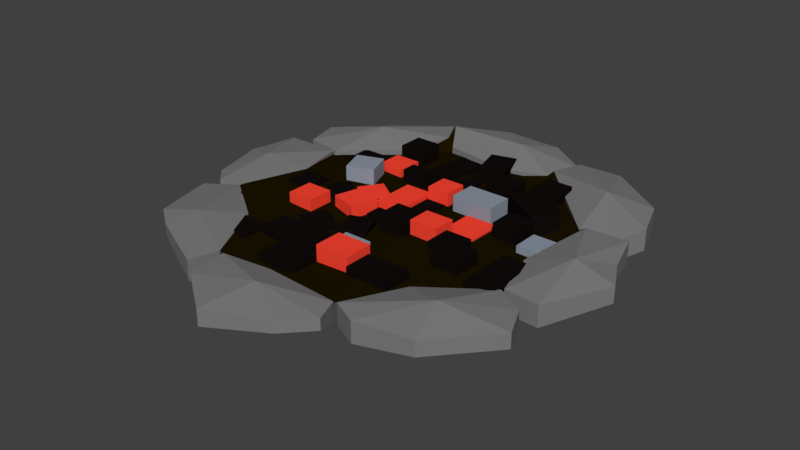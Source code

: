 # Source: CampfireDead.blend  (saved by Blender 2.79.0; exported with 4.5.12 LTS)
import bpy
from mathutils import Matrix  # noqa: F401  (used for matrix-valued properties, if any)

bpy.ops.wm.read_factory_settings(use_empty=True)
scene = bpy.context.scene
scene.name = 'Scene'

# ---- collections
col_collection_1 = bpy.data.collections.new('Collection 1'); scene.collection.children.link(col_collection_1)

# ---- materials (node trees are filled in below, after node groups)
mat_black = bpy.data.materials.new('Black')
mat_black.alpha_threshold = 0.0
mat_black.use_transparent_shadow = False
mat_black.diffuse_color = (0.00637, 0.00415, 0.003983, 1.0)
mat_black.roughness = 0.5
mat_red = bpy.data.materials.new('Red')
mat_red.alpha_threshold = 0.0
mat_red.use_transparent_shadow = False
mat_red.diffuse_color = (1.0, 0.06037, 0.03188, 1.0)
mat_red.roughness = 0.5
mat_red.specular_intensity = 0.5536
mat_ash = bpy.data.materials.new('Ash')
mat_ash.alpha_threshold = 0.0
mat_ash.use_transparent_shadow = False
mat_ash.diffuse_color = (0.2609, 0.3049, 0.3672, 1.0)
mat_ash.roughness = 0.5
mat_ash.specular_intensity = 0.2262
mat_stone = bpy.data.materials.new('Stone')
mat_stone.alpha_threshold = 0.0
mat_stone.use_transparent_shadow = False
mat_stone.diffuse_color = (0.2019, 0.2019, 0.2019, 1.0)
mat_stone.roughness = 0.5
mat_bottom = bpy.data.materials.new('Bottom')
mat_bottom.alpha_threshold = 0.0
mat_bottom.use_transparent_shadow = False
mat_bottom.diffuse_color = (0.01104, 0.007232, 0.0001604, 1.0)
mat_bottom.roughness = 0.5
mat_bottom.specular_intensity = 0.0

# ---- material node trees

# ---- world
world_world = bpy.data.worlds.new('World'); scene.world = world_world
world_world.color = (0.05088, 0.05088, 0.05088)
world_world.use_sun_shadow = False
world_world.sun_shadow_jitter_overblur = 0.0
world_world.cycles.sampling_method = 'MANUAL'

# ---- meshes
me_sphere_008 = bpy.data.meshes.new('Sphere.008')
me_sphere_008.from_pydata([(-1.593, -0.5686, 0.01485), (-1.593, -0.5686, -0.09275), (-1.263, -0.5156, 0.05928), (-1.263, -0.5156, -0.09275), (-0.7774, -0.9308, 0.1372), (-0.7774, -0.9308, -0.09275), (-0.6372, -1.358, 0.07431), (-0.6372, -1.358, -0.1112), (-0.7916, -1.645, 0.03311), (-0.7916, -1.645, -0.09275), (-1.008, -1.18, 0.1587), (-1.241, -1.313, 0.03311), (-1.241, -1.313, -0.09275), (-1.667, -0.8966, 0.09275), (-1.667, -0.8966, -0.09275), (-1.144, -1.047, -0.1855), (-0.6625, -1.483, 0.03086), (-0.6477, -1.479, -0.184), (-0.506, -1.234, 0.1141), (-0.4912, -1.229, -0.1007), (0.111, -1.174, 0.1063), (0.1258, -1.17, -0.07854), (0.4482, -1.315, 0.07263), (0.4631, -1.311, -0.06844), (0.5603, -1.653, 0.08763), (0.5752, -1.649, -0.05344), (0.1188, -1.463, 0.1849), (0.2097, -1.854, 0.09865), (0.2245, -1.85, -0.08621), (-0.2715, -1.803, 0.06119), (-0.2567, -1.799, -0.1237), (0.05859, -1.512, -0.1849), (0.5806, -1.645, 0.01668), (0.5806, -1.645, -0.09275), (0.4925, -1.369, 0.008012), (0.4925, -1.369, -0.1014), (1.225, -0.5876, 0.09839), (1.225, -0.5876, -0.0871), (1.483, -0.6411, 0.1423), (1.483, -0.6411, -0.04318), (1.619, -0.9287, 0.09806), (1.619, -0.9287, -0.08743), (1.298, -1.166, 0.1855), (1.494, -1.285, 0.09275), (1.494, -1.285, -0.09275), (0.9765, -1.661, 0.09275), (0.9765, -1.661, -0.09275), (1.137, -1.141, -0.1855), (1.62, -0.6559, 0.09275), (1.62, -0.6559, -0.09275), (1.297, -0.5602, 0.1052), (1.297, -0.5602, -0.1409), (1.17, 0.07954, 0.1534), (1.17, 0.07954, -0.09275), (1.302, 0.5249, 0.09275), (1.302, 0.5249, -0.09275), (1.608, 0.5548, 0.09275), (1.608, 0.5548, -0.09275), (1.591, 0.153, 0.1855), (1.88, -0.001176, 0.04759), (1.88, -0.001176, -0.09275), (1.733, -0.2844, 0.05369), (1.733, -0.2844, -0.08665), (1.533, -0.02684, -0.1855), (1.54, 0.6868, 0.09275), (1.54, 0.6868, -0.09275), (1.292, 0.5468, 0.09275), (1.292, 0.5468, -0.09275), (0.7745, 0.9224, 0.09275), (0.7745, 0.9224, -0.09275), (0.5256, 1.407, 0.09275), (0.5256, 1.407, -0.09275), (0.7542, 1.519, 0.09275), (0.7542, 1.519, -0.09275), (0.9509, 1.208, 0.1855), (1.239, 1.436, 0.03676), (1.239, 1.436, -0.09275), (1.664, 0.9584, 0.03676), (1.664, 0.9584, -0.09275), (1.131, 1.067, -0.1855), (0.5591, 1.607, 0.02622), (0.5591, 1.607, -0.07443), (0.4786, 1.391, 0.07443), (0.4786, 1.391, -0.07443), (-0.1852, 1.35, 0.07443), (-0.1852, 1.35, -0.07443), (-0.6054, 1.42, 0.01711), (-0.6054, 1.42, -0.08807), (-0.583, 1.762, 0.03074), (-0.583, 1.762, -0.07443), (0.1363, 1.624, 0.1489), (-0.1793, 2.053, 0.07443), (-0.1793, 2.053, -0.07443), (0.3383, 1.836, 0.02622), (0.3383, 1.836, -0.07443), (-0.04348, 1.624, -0.1489), (-0.6934, 1.692, 0.06773), (-0.6934, 1.692, -0.1168), (-0.6466, 1.417, 0.09275), (-0.6466, 1.417, -0.09275), (-0.9416, 0.85, 0.09275), (-0.9416, 0.85, -0.09275), (-1.384, 0.5322, 0.09275), (-1.384, 0.5322, -0.09275), (-1.64, 0.7029, 0.09275), (-1.64, 0.7029, -0.09275), (-1.266, 1.138, 0.2154), (-1.518, 1.234, 0.01701), (-1.518, 1.234, -0.09275), (-1.3, 1.392, 0.01701), (-1.3, 1.392, -0.09275), (-1.137, 1.181, -0.1855), (-1.583, 0.5693, 0.006183), (-1.583, 0.5693, -0.09626), (-1.372, 0.4936, 0.006183), (-1.372, 0.4936, -0.09626), (-1.213, -0.0975, 0.07467), (-1.213, -0.0975, -0.07467), (-1.305, -0.5262, 0.02819), (-1.305, -0.5262, -0.07467), (-1.79, -0.5206, 0.02819), (-1.79, -0.5206, -0.07467), (-1.498, 0.1188, 0.07451), (-1.882, -0.09202, 0.01328), (-1.882, -0.09202, -0.07467), (-1.752, 0.4058, 0.01328), (-1.752, 0.4058, -0.07467), (-1.587, -1.891e-07, -0.1493), (-0.002714, 0.1171, -0.1995), (-0.002714, 0.1171, 0.05372), (-0.002714, 0.3501, -0.1995), (-0.002714, 0.3501, 0.05372), (0.2304, 0.1171, -0.1995), (0.2304, 0.1171, 0.05372), (0.2304, 0.3501, -0.1995), (0.2304, 0.3501, 0.05372), (-1.067, -0.7099, -0.09348), (-1.067, -0.7099, 0.05372), (-1.067, -0.4768, -0.09348), (-1.067, -0.4768, 0.05372), (-0.8342, -0.7099, -0.09348), (-0.8342, -0.7099, 0.05372), (-0.8342, -0.4768, -0.09348), (-0.8342, -0.4768, 0.05372), (-1.146, -0.05012, -0.09006), (-1.146, -0.05012, 0.05372), (-1.146, 0.198, -0.09006), (-1.146, 0.198, 0.05372), (-0.898, -0.05012, -0.09006), (-0.898, -0.05012, 0.05372), (-0.898, 0.198, -0.09006), (-0.898, 0.198, 0.05372), (-0.8873, -0.3869, -0.1975), (-0.8873, -0.3869, 0.05372), (-0.8027, -0.1536, -0.1975), (-0.8027, -0.1536, 0.05372), (-0.654, -0.4714, -0.1975), (-0.654, -0.4714, 0.05372), (-0.5695, -0.2382, -0.1975), (-0.5695, -0.2382, 0.05372), (-0.7185, -1.021, -0.2009), (-0.7185, -1.021, 0.05372), (-0.7185, -0.7879, -0.2009), (-0.7185, -0.7879, 0.05372), (-0.4855, -1.021, -0.2009), (-0.4855, -1.021, 0.05372), (-0.4855, -0.7879, -0.2009), (-0.4855, -0.7879, 0.05372), (-0.2147, 0.1063, -0.09355), (-0.2147, 0.1063, 0.0213), (-0.2147, 0.2552, -0.09355), (-0.2147, 0.2552, 0.0213), (-0.0657, 0.1063, -0.09355), (-0.0657, 0.1063, 0.0213), (-0.0657, 0.2552, -0.09355), (-0.0657, 0.2552, 0.0213), (-0.6618, 0.724, -0.1226), (-0.6618, 0.724, 0.05372), (-0.6618, 0.9721, -0.1226), (-0.6618, 0.9721, 0.05372), (-0.1554, 0.724, -0.1226), (-0.1554, 0.724, 0.05372), (-0.1554, 0.9721, -0.1226), (-0.1554, 0.9721, 0.05372), (-0.9418, 0.8901, -0.096), (-0.9418, 0.8901, 0.05372), (-0.9418, 1.138, -0.096), (-0.9418, 1.138, 0.05372), (-0.6937, 0.8901, -0.096), (-0.6937, 0.8901, 0.05372), (-0.6937, 1.138, -0.096), (-0.6937, 1.138, 0.05372), (-0.863, 0.2303, -0.1612), (-0.863, 0.2303, 0.05372), (-0.863, 0.4634, -0.1612), (-0.863, 0.4634, 0.05372), (-0.63, 0.2303, -0.1612), (-0.63, 0.2303, 0.05372), (-0.63, 0.4634, -0.1612), (-0.63, 0.4634, 0.05372), (0.2489, -0.9447, -0.151), (0.2489, -0.9447, 0.05372), (0.2489, -0.7116, -0.151), (0.2489, -0.7116, 0.05372), (0.4819, -0.9447, -0.151), (0.4819, -0.9447, 0.05372), (0.4819, -0.7116, -0.151), (0.4819, -0.7116, 0.05372), (0.1565, -0.3036, 0.04813), (0.1565, -0.3036, 0.01286), (0.1565, 0.00985, 0.04813), (0.1565, 0.00985, 0.01286), (0.3449, -0.3036, 0.04813), (0.3449, -0.3036, 0.01286), (0.3449, 0.00985, 0.04813), (0.3449, 0.00985, 0.01286), (0.7313, -0.7585, -0.2136), (0.7313, -0.7585, 0.05372), (0.5973, -0.5497, -0.2136), (0.5973, -0.5497, 0.05372), (1.088, -0.5298, -0.2136), (1.088, -0.5298, 0.05372), (0.9536, -0.321, -0.2136), (0.9536, -0.321, 0.05372), (0.5976, -1.111, -0.1494), (0.5976, -1.111, 0.05372), (0.5976, -0.8777, -0.1494), (0.5976, -0.8777, 0.05372), (0.8307, -1.111, -0.1494), (0.8307, -1.111, 0.05372), (0.8307, -0.8777, -0.1494), (0.8307, -0.8777, 0.05372), (0.4942, 0.1399, -0.1354), (0.4942, 0.1399, 0.05372), (0.4942, 0.3729, -0.1354), (0.4942, 0.3729, 0.05372), (0.7273, 0.1399, -0.1354), (0.7273, 0.1399, 0.05372), (0.7273, 0.3729, -0.1354), (0.7273, 0.3729, 0.05372), (0.284, 0.7996, -0.132), (0.284, 0.7996, 0.05372), (0.284, 1.048, -0.132), (0.284, 1.048, 0.05372), (0.6635, 0.7996, -0.132), (0.6635, 0.7996, 0.05372), (0.6635, 1.048, -0.132), (0.6635, 1.048, 0.05372), (0.1299, 1.054, -0.0493), (0.1299, 1.054, 0.02897), (0.1299, 1.302, -0.0493), (0.1299, 1.302, 0.02897), (0.378, 1.054, -0.0493), (0.378, 1.054, 0.02897), (0.378, 1.302, -0.0493), (0.378, 1.302, 0.02897), (0.06794, 0.4611, -0.02797), (0.06794, 0.4611, 0.05372), (0.1889, 0.7331, -0.02797), (0.1889, 0.7331, 0.05372), (0.3211, 0.3485, -0.02797), (0.3211, 0.3485, 0.05372), (0.4421, 0.6205, -0.02797), (0.4421, 0.6205, 0.05372), (0.7535, -0.1069, 0.002529), (0.7535, -0.1069, 0.05372), (0.7535, 0.1262, 0.002529), (0.7535, 0.1262, 0.05372), (0.9865, -0.1069, 0.002529), (0.9865, -0.1069, 0.05372), (0.9865, 0.1262, 0.002529), (0.9865, 0.1262, 0.05372), (0.6747, 0.5528, 0.005951), (0.6747, 0.5528, 0.05372), (0.6747, 0.8009, 0.005951), (0.6747, 0.8009, 0.05372), (0.9228, 0.5528, 0.005951), (0.9228, 0.5528, 0.05372), (0.9228, 0.8009, 0.005951), (0.9228, 0.8009, 0.05372), (1.023, 0.133, -0.1015), (1.023, 0.133, 0.05372), (1.023, 0.6348, -0.1015), (1.023, 0.6348, 0.05372), (1.272, 0.133, -0.1015), (1.272, 0.133, 0.05372), (1.272, 0.6348, -0.1015), (1.272, 0.6348, 0.05372), (1.014, -0.273, -0.1049), (1.014, -0.273, 0.05372), (1.014, -0.03996, -0.1049), (1.014, -0.03996, 0.05372), (1.335, -0.273, -0.1049), (1.335, -0.273, 0.05372), (1.335, -0.03996, -0.1049), (1.335, -0.03996, 0.05372), (-0.02738, 0.7768, -0.196), (-0.02738, 0.7768, 0.05372), (-0.02738, 1.025, -0.196), (-0.02738, 1.025, 0.05372), (0.2784, 0.7768, -0.196), (0.2784, 0.7768, 0.05372), (0.2784, 1.025, -0.196), (0.2784, 1.025, 0.05372), (-0.3835, 1.025, -0.1125), (-0.3835, 1.025, 0.02983), (-0.3835, 1.273, -0.1125), (-0.3835, 1.273, 0.02983), (-0.03198, 1.025, -0.1125), (-0.03198, 1.025, 0.02983), (-0.03198, 1.273, -0.1125), (-0.03198, 1.273, 0.02983), (-0.3094, 0.3573, -0.09203), (-0.3094, 0.3573, 0.05372), (-0.2307, 0.5767, -0.09203), (-0.2307, 0.5767, 0.05372), (-0.08999, 0.2787, -0.09203), (-0.08999, 0.2787, 0.05372), (-0.01134, 0.4981, -0.09203), (-0.01134, 0.4981, 0.05372), (-1.175, -0.4515, -0.0145), (-1.175, -0.4515, 0.05372), (-1.175, -0.08901, -0.0145), (-1.175, -0.08901, 0.05372), (-0.8756, -0.4515, -0.0145), (-0.8756, -0.4515, 0.05372), (-0.8756, -0.08901, -0.0145), (-0.8756, -0.08901, 0.05372), (-1.196, 0.3671, -0.01108), (-1.196, 0.3671, 0.05372), (-0.9679, 0.8802, -0.01108), (-0.9679, 0.8802, 0.05372), (-0.9695, 0.2662, -0.01108), (-0.9695, 0.2662, 0.05372), (-0.7412, 0.7794, -0.01108), (-0.7412, 0.7794, 0.05372), (-0.822, 0.05477, -0.1007), (-0.822, 0.05477, 0.03585), (-0.6696, 0.1791, -0.1007), (-0.6696, 0.1791, 0.03585), (-0.6977, -0.09759, -0.1007), (-0.6977, -0.09759, 0.03585), (-0.5453, 0.02669, -0.1007), (-0.5453, 0.02669, 0.03585), (-0.7289, -0.7431, -0.1219), (-0.7289, -0.7431, 0.05372), (-0.7289, -0.51, -0.1219), (-0.7289, -0.51, 0.05372), (-0.4959, -0.7431, -0.1219), (-0.4959, -0.7431, 0.05372), (-0.4959, -0.51, -0.1219), (-0.4959, -0.51, 0.05372), (-0.0921, -1.27, -0.1287), (-0.0921, -1.27, 0.05372), (0.01954, -0.8504, -0.1287), (0.01954, -0.8504, 0.05372), (0.1331, -1.33, -0.1287), (0.1331, -1.33, 0.05372), (0.2448, -0.9103, -0.1287), (0.2448, -0.9103, 0.05372), (-0.04945, -0.524, -0.1718), (-0.04945, -0.524, 0.03075), (-0.04945, -0.3218, -0.1718), (-0.04945, -0.3218, 0.03075), (0.1528, -0.524, -0.1718), (0.1528, -0.524, 0.03075), (0.1528, -0.3218, -0.1718), (0.1528, -0.3218, 0.03075), (-0.3168, -0.3809, -0.0873), (-0.3168, -0.3809, 0.05372), (-0.3168, 0.03206, -0.0873), (-0.3168, 0.03206, 0.05372), (-0.06874, -0.3809, -0.0873), (-0.06874, -0.3809, 0.05372), (-0.06875, 0.03206, -0.0873), (-0.06875, 0.03206, 0.05372), (-0.2956, -1.135, -0.09072), (-0.2956, -1.135, 0.05372), (-0.3844, -0.7037, -0.09072), (-0.3844, -0.7037, 0.05372), (-0.06726, -1.089, -0.09072), (-0.06726, -1.089, 0.05372), (-0.1561, -0.6568, -0.09072), (-0.1561, -0.6568, 0.05372), (0.3834, -0.2768, -0.06436), (0.3834, -0.2768, 0.05372), (0.3834, 0.03725, -0.06436), (0.3834, 0.03725, 0.05372), (0.6681, -0.2768, -0.06436), (0.6681, -0.2768, 0.05372), (0.6681, 0.03725, -0.06436), (0.6681, 0.03725, 0.05372), (0.4455, 0.4929, -0.04553), (0.4455, 0.4929, 0.03832), (0.4455, 0.6744, -0.04553), (0.4455, 0.6744, 0.03832), (0.627, 0.4929, -0.04553), (0.627, 0.4929, 0.03832), (0.627, 0.6744, -0.04553), (0.627, 0.6744, 0.03832), (0.6534, 0.2978, -0.1684), (0.6534, 0.2978, 0.05372), (0.6534, 0.5459, -0.1684), (0.6534, 0.5459, 0.05372), (0.9015, 0.2978, -0.1684), (0.9015, 0.2978, 0.05372), (0.9015, 0.5459, -0.1684), (0.9015, 0.5459, 0.05372), (0.7322, -0.3619, -0.1718), (0.7322, -0.3619, 0.05372), (0.7322, -0.1289, -0.1718), (0.7322, -0.1289, 0.05372), (0.9652, -0.3619, -0.1718), (0.9652, -0.3619, 0.05372), (0.9652, -0.1289, -0.1718), (0.9652, -0.1289, 0.05372), (-0.5176, -0.3053, -0.06471), (-0.5176, -0.3053, 0.05372), (-0.649, -0.1127, -0.06471), (-0.649, -0.1127, 0.05372), (-0.3251, -0.1739, -0.06471), (-0.3251, -0.1739, 0.05372), (-0.4564, 0.01861, -0.06471), (-0.4564, 0.01861, 0.05372), (-0.5352, 0.3525, -0.06129), (-0.5352, 0.3525, 0.05372), (-0.6691, 0.5614, -0.06129), (-0.6691, 0.5614, 0.05372), (-0.267, 0.5245, -0.06129), (-0.267, 0.5245, 0.05372), (-0.4009, 0.7334, -0.06129), (-0.4009, 0.7334, 0.05372), (-0.4835, 0.01933, -0.1527), (-0.4835, 0.01933, 0.05372), (-0.5514, 0.258, -0.1527), (-0.5514, 0.258, 0.05372), (-0.2449, 0.0872, -0.1527), (-0.2449, 0.0872, 0.05372), (-0.3128, 0.3258, -0.1527), (-0.3128, 0.3258, 0.05372), (-0.4434, -0.6125, -0.1561), (-0.4434, -0.6125, 0.05372), (-0.4434, -0.4793, -0.1561), (-0.4434, -0.4793, 0.05372), (-0.2103, -0.6125, -0.1561), (-0.2103, -0.6125, 0.05372), (-0.2103, -0.4793, -0.1561), (-0.2103, -0.4793, 0.05372), (0.2322, -0.5191, -0.1897), (0.2322, -0.5191, 0.05372), (0.2322, -0.2861, -0.1897), (0.2322, -0.2861, 0.05372), (0.6009, -0.5191, -0.1897), (0.6009, -0.5191, 0.05372), (0.6009, -0.2861, -0.1897), (0.6009, -0.2861, 0.05372), (0.2355, 0.05239, -0.1862), (0.2355, 0.05239, 0.05372), (0.2355, 0.2603, -0.1862), (0.2355, 0.2603, 0.05372), (0.4836, 0.05239, -0.1862), (0.4836, 0.05239, 0.05372), (0.4836, 0.2603, -0.1862), (0.4836, 0.2603, 0.05372), (-0.1435, 0.5746, -0.0788), (-0.1435, 0.5746, 0.05372), (-0.1435, 0.7729, -0.0788), (-0.1435, 0.7729, 0.05372), (0.1046, 0.5746, -0.0788), (0.1046, 0.5746, 0.05372), (0.1046, 0.7729, -0.0788), (0.1046, 0.7729, 0.05372), (0.0, 1.425, -0.03958), (-0.2779, 1.397, -0.03958), (-1.007, 1.007, -0.03958), (-1.185, 0.7915, -0.03958), (-1.425, 0.0, -0.03958), (-1.397, -0.2779, -0.03958), (-1.185, -0.7915, -0.03958), (-1.007, -1.007, -0.03958), (-0.2779, -1.397, -0.03958), (3.576e-07, -1.425, -0.03958), (0.2779, -1.397, -0.03958), (1.007, -1.007, -0.03958), (1.425, 1.261e-06, -0.03958), (1.185, 0.7915, -0.03958), (1.007, 1.007, -0.03958), (0.7915, 1.185, -0.03958), (-0.03752, -0.3101, -0.06319), (-0.03752, -0.3101, 0.03469), (-0.03752, 0.08414, -0.06319), (-0.03752, 0.08414, 0.03469), (0.1303, -0.3101, -0.06319), (0.1303, -0.3101, 0.03469), (0.1303, 0.08414, -0.06319), (0.1303, 0.08414, 0.03469), (-0.01255, -0.7876, -0.09548), (-0.01255, -0.7876, 0.0273), (-0.01255, -0.6308, -0.09548), (-0.01255, -0.6308, 0.0273), (0.1443, -0.7876, -0.09548), (0.1443, -0.7876, 0.0273), (0.1443, -0.6308, -0.09548), (0.1443, -0.6308, 0.0273)], [], [(15, 1, 3), (1, 0, 2, 3), (0, 10, 2), (15, 3, 5), (3, 2, 4, 5), (2, 10, 4), (15, 5, 7), (5, 4, 6, 7), (4, 10, 6), (15, 7, 9), (7, 6, 8, 9), (6, 10, 8), (15, 9, 12), (9, 8, 11, 12), (8, 10, 11), (15, 12, 14), (12, 11, 13, 14), (11, 10, 13), (15, 14, 1), (14, 13, 0, 1), (13, 10, 0), (31, 17, 19), (17, 16, 18, 19), (16, 26, 18), (31, 19, 21), (19, 18, 20, 21), (18, 26, 20), (31, 21, 23), (21, 20, 22, 23), (20, 26, 22), (31, 23, 25), (23, 22, 24, 25), (22, 26, 24), (31, 25, 28), (25, 24, 27, 28), (24, 26, 27), (31, 28, 30), (28, 27, 29, 30), (27, 26, 29), (31, 30, 17), (30, 29, 16, 17), (29, 26, 16), (47, 33, 35), (33, 32, 34, 35), (32, 42, 34), (47, 35, 37), (35, 34, 36, 37), (34, 42, 36), (47, 37, 39), (37, 36, 38, 39), (36, 42, 38), (47, 39, 41), (39, 38, 40, 41), (38, 42, 40), (47, 41, 44), (41, 40, 43, 44), (40, 42, 43), (47, 44, 46), (44, 43, 45, 46), (43, 42, 45), (47, 46, 33), (46, 45, 32, 33), (45, 42, 32), (63, 49, 51), (49, 48, 50, 51), (48, 58, 50), (63, 51, 53), (51, 50, 52, 53), (50, 58, 52), (63, 53, 55), (53, 52, 54, 55), (52, 58, 54), (63, 55, 57), (55, 54, 56, 57), (54, 58, 56), (63, 57, 60), (57, 56, 59, 60), (56, 58, 59), (63, 60, 62), (60, 59, 61, 62), (59, 58, 61), (63, 62, 49), (62, 61, 48, 49), (61, 58, 48), (79, 65, 67), (65, 64, 66, 67), (64, 74, 66), (79, 67, 69), (67, 66, 68, 69), (66, 74, 68), (79, 69, 71), (69, 68, 70, 71), (68, 74, 70), (79, 71, 73), (71, 70, 72, 73), (70, 74, 72), (79, 73, 76), (73, 72, 75, 76), (72, 74, 75), (79, 76, 78), (76, 75, 77, 78), (75, 74, 77), (79, 78, 65), (78, 77, 64, 65), (77, 74, 64), (95, 81, 83), (81, 80, 82, 83), (80, 90, 82), (95, 83, 85), (83, 82, 84, 85), (82, 90, 84), (95, 85, 87), (85, 84, 86, 87), (84, 90, 86), (95, 87, 89), (87, 86, 88, 89), (86, 90, 88), (95, 89, 92), (89, 88, 91, 92), (88, 90, 91), (95, 92, 94), (92, 91, 93, 94), (91, 90, 93), (95, 94, 81), (94, 93, 80, 81), (93, 90, 80), (111, 97, 99), (97, 96, 98, 99), (96, 106, 98), (111, 99, 101), (99, 98, 100, 101), (98, 106, 100), (111, 101, 103), (101, 100, 102, 103), (100, 106, 102), (111, 103, 105), (103, 102, 104, 105), (102, 106, 104), (111, 105, 108), (105, 104, 107, 108), (104, 106, 107), (111, 108, 110), (108, 107, 109, 110), (107, 106, 109), (111, 110, 97), (110, 109, 96, 97), (109, 106, 96), (127, 113, 115), (113, 112, 114, 115), (112, 122, 114), (127, 115, 117), (115, 114, 116, 117), (114, 122, 116), (127, 117, 119), (117, 116, 118, 119), (116, 122, 118), (127, 119, 121), (119, 118, 120, 121), (118, 122, 120), (127, 121, 124), (121, 120, 123, 124), (120, 122, 123), (127, 124, 126), (124, 123, 125, 126), (123, 122, 125), (127, 126, 113), (126, 125, 112, 113), (125, 122, 112), (128, 129, 131, 130), (130, 131, 135, 134), (134, 135, 133, 132), (132, 133, 129, 128), (130, 134, 132, 128), (135, 131, 129, 133), (136, 137, 139, 138), (138, 139, 143, 142), (142, 143, 141, 140), (140, 141, 137, 136), (138, 142, 140, 136), (143, 139, 137, 141), (144, 145, 147, 146), (146, 147, 151, 150), (150, 151, 149, 148), (148, 149, 145, 144), (146, 150, 148, 144), (151, 147, 145, 149), (152, 153, 155, 154), (154, 155, 159, 158), (158, 159, 157, 156), (156, 157, 153, 152), (154, 158, 156, 152), (159, 155, 153, 157), (160, 161, 163, 162), (162, 163, 167, 166), (166, 167, 165, 164), (164, 165, 161, 160), (162, 166, 164, 160), (167, 163, 161, 165), (168, 169, 171, 170), (170, 171, 175, 174), (174, 175, 173, 172), (172, 173, 169, 168), (170, 174, 172, 168), (175, 171, 169, 173), (176, 177, 179, 178), (178, 179, 183, 182), (182, 183, 181, 180), (180, 181, 177, 176), (178, 182, 180, 176), (183, 179, 177, 181), (184, 185, 187, 186), (186, 187, 191, 190), (190, 191, 189, 188), (188, 189, 185, 184), (186, 190, 188, 184), (191, 187, 185, 189), (192, 193, 195, 194), (194, 195, 199, 198), (198, 199, 197, 196), (196, 197, 193, 192), (194, 198, 196, 192), (199, 195, 193, 197), (200, 201, 203, 202), (202, 203, 207, 206), (206, 207, 205, 204), (204, 205, 201, 200), (202, 206, 204, 200), (207, 203, 201, 205), (208, 210, 211, 209), (210, 214, 215, 211), (214, 212, 213, 215), (212, 208, 209, 213), (210, 208, 212, 214), (215, 213, 209, 211), (216, 217, 219, 218), (218, 219, 223, 222), (222, 223, 221, 220), (220, 221, 217, 216), (218, 222, 220, 216), (223, 219, 217, 221), (224, 225, 227, 226), (226, 227, 231, 230), (230, 231, 229, 228), (228, 229, 225, 224), (226, 230, 228, 224), (231, 227, 225, 229), (232, 233, 235, 234), (234, 235, 239, 238), (238, 239, 237, 236), (236, 237, 233, 232), (234, 238, 236, 232), (239, 235, 233, 237), (240, 241, 243, 242), (242, 243, 247, 246), (246, 247, 245, 244), (244, 245, 241, 240), (242, 246, 244, 240), (247, 243, 241, 245), (248, 249, 251, 250), (250, 251, 255, 254), (254, 255, 253, 252), (252, 253, 249, 248), (250, 254, 252, 248), (255, 251, 249, 253), (256, 257, 259, 258), (258, 259, 263, 262), (262, 263, 261, 260), (260, 261, 257, 256), (258, 262, 260, 256), (263, 259, 257, 261), (264, 265, 267, 266), (266, 267, 271, 270), (270, 271, 269, 268), (268, 269, 265, 264), (266, 270, 268, 264), (271, 267, 265, 269), (272, 273, 275, 274), (274, 275, 279, 278), (278, 279, 277, 276), (276, 277, 273, 272), (274, 278, 276, 272), (279, 275, 273, 277), (280, 281, 283, 282), (282, 283, 287, 286), (286, 287, 285, 284), (284, 285, 281, 280), (282, 286, 284, 280), (287, 283, 281, 285), (288, 289, 291, 290), (290, 291, 295, 294), (294, 295, 293, 292), (292, 293, 289, 288), (290, 294, 292, 288), (295, 291, 289, 293), (296, 297, 299, 298), (298, 299, 303, 302), (302, 303, 301, 300), (300, 301, 297, 296), (298, 302, 300, 296), (303, 299, 297, 301), (304, 305, 307, 306), (306, 307, 311, 310), (310, 311, 309, 308), (308, 309, 305, 304), (306, 310, 308, 304), (311, 307, 305, 309), (312, 313, 315, 314), (314, 315, 319, 318), (318, 319, 317, 316), (316, 317, 313, 312), (314, 318, 316, 312), (319, 315, 313, 317), (320, 321, 323, 322), (322, 323, 327, 326), (326, 327, 325, 324), (324, 325, 321, 320), (322, 326, 324, 320), (327, 323, 321, 325), (328, 329, 331, 330), (330, 331, 335, 334), (334, 335, 333, 332), (332, 333, 329, 328), (330, 334, 332, 328), (335, 331, 329, 333), (336, 337, 339, 338), (338, 339, 343, 342), (342, 343, 341, 340), (340, 341, 337, 336), (338, 342, 340, 336), (343, 339, 337, 341), (344, 345, 347, 346), (346, 347, 351, 350), (350, 351, 349, 348), (348, 349, 345, 344), (346, 350, 348, 344), (351, 347, 345, 349), (352, 353, 355, 354), (354, 355, 359, 358), (358, 359, 357, 356), (356, 357, 353, 352), (354, 358, 356, 352), (359, 355, 353, 357), (360, 361, 363, 362), (362, 363, 367, 366), (366, 367, 365, 364), (364, 365, 361, 360), (362, 366, 364, 360), (367, 363, 361, 365), (368, 369, 371, 370), (370, 371, 375, 374), (374, 375, 373, 372), (372, 373, 369, 368), (370, 374, 372, 368), (375, 371, 369, 373), (376, 377, 379, 378), (378, 379, 383, 382), (382, 383, 381, 380), (380, 381, 377, 376), (378, 382, 380, 376), (383, 379, 377, 381), (384, 385, 387, 386), (386, 387, 391, 390), (390, 391, 389, 388), (388, 389, 385, 384), (386, 390, 388, 384), (391, 387, 385, 389), (392, 393, 395, 394), (394, 395, 399, 398), (398, 399, 397, 396), (396, 397, 393, 392), (394, 398, 396, 392), (399, 395, 393, 397), (400, 401, 403, 402), (402, 403, 407, 406), (406, 407, 405, 404), (404, 405, 401, 400), (402, 406, 404, 400), (407, 403, 401, 405), (408, 409, 411, 410), (410, 411, 415, 414), (414, 415, 413, 412), (412, 413, 409, 408), (410, 414, 412, 408), (415, 411, 409, 413), (416, 417, 419, 418), (418, 419, 423, 422), (422, 423, 421, 420), (420, 421, 417, 416), (418, 422, 420, 416), (423, 419, 417, 421), (424, 425, 427, 426), (426, 427, 431, 430), (430, 431, 429, 428), (428, 429, 425, 424), (426, 430, 428, 424), (431, 427, 425, 429), (432, 433, 435, 434), (434, 435, 439, 438), (438, 439, 437, 436), (436, 437, 433, 432), (434, 438, 436, 432), (439, 435, 433, 437), (440, 441, 443, 442), (442, 443, 447, 446), (446, 447, 445, 444), (444, 445, 441, 440), (442, 446, 444, 440), (447, 443, 441, 445), (448, 449, 451, 450), (450, 451, 455, 454), (454, 455, 453, 452), (452, 453, 449, 448), (450, 454, 452, 448), (455, 451, 449, 453), (456, 457, 459, 458), (458, 459, 463, 462), (462, 463, 461, 460), (460, 461, 457, 456), (458, 462, 460, 456), (463, 459, 457, 461), (464, 465, 467, 466), (466, 467, 471, 470), (470, 471, 469, 468), (468, 469, 465, 464), (466, 470, 468, 464), (471, 467, 465, 469), (488, 489, 491, 490), (490, 491, 495, 494), (494, 495, 493, 492), (492, 493, 489, 488), (490, 494, 492, 488), (495, 491, 489, 493), (498, 499, 503, 502), (500, 501, 497, 496), (498, 502, 500, 496), (503, 499, 497, 501), (473, 87, 99, 474, 475, 103, 115, 476, 477, 119, 478, 479, 7, 17, 480, 481, 482, 23, 35, 483, 37, 51, 484, 55, 67, 485, 486, 487, 71, 83, 472)])
me_sphere_008.polygons.foreach_set('material_index', [3, 3, 3, 3, 3, 3, 3, 3, 3, 3, 3, 3, 3, 3, 3, 3, 3, 3, 3, 3, 3, 3, 3, 3, 3, 3, 3, 3, 3, 3, 3, 3, 3, 3, 3, 3, 3, 3, 3, 3, 3, 3, 3, 3, 3, 3, 3, 3, 3, 3, 3, 3, 3, 3, 3, 3, 3, 3, 3, 3, 3, 3, 3, 3, 3, 3, 3, 3, 3, 3, 3, 3, 3, 3, 3, 3, 3, 3, 3, 3, 3, 3, 3, 3, 3, 3, 3, 3, 3, 3, 3, 3, 3, 3, 3, 3, 3, 3, 3, 3, 3, 3, 3, 3, 3, 3, 3, 3, 3, 3, 3, 3, 3, 3, 3, 3, 3, 3, 3, 3, 3, 3, 3, 3, 3, 3, 3, 3, 3, 3, 3, 3, 3, 3, 3, 3, 3, 3, 3, 3, 3, 3, 3, 3, 3, 3, 3, 3, 3, 3, 3, 3, 3, 3, 3, 3, 3, 3, 3, 3, 3, 3, 3, 3, 3, 3, 3, 3, 0, 0, 0, 0, 0, 0, 0, 0, 0, 0, 0, 0, 0, 0, 0, 0, 0, 0, 2, 2, 2, 2, 2, 2, 0, 0, 0, 0, 0, 0, 0, 0, 0, 0, 0, 0, 0, 0, 0, 0, 0, 0, 0, 0, 0, 0, 0, 0, 1, 1, 1, 1, 1, 1, 0, 0, 0, 0, 0, 0, 0, 0, 0, 0, 0, 0, 0, 0, 0, 0, 0, 0, 0, 0, 0, 0, 0, 0, 0, 0, 0, 0, 0, 0, 0, 0, 0, 0, 0, 0, 0, 0, 0, 0, 0, 0, 0, 0, 0, 0, 0, 0, 2, 2, 2, 2, 2, 2, 0, 0, 0, 0, 0, 0, 0, 0, 0, 0, 0, 0, 2, 2, 2, 2, 2, 2, 1, 1, 1, 1, 1, 1, 0, 0, 0, 0, 0, 0, 0, 0, 0, 0, 0, 0, 0, 0, 0, 0, 0, 0, 0, 0, 0, 0, 0, 0, 0, 0, 0, 0, 0, 0, 1, 1, 1, 1, 1, 1, 0, 0, 0, 0, 0, 0, 1, 1, 1, 1, 1, 1, 1, 1, 1, 1, 1, 1, 0, 0, 0, 0, 0, 0, 1, 1, 1, 1, 1, 1, 1, 1, 1, 1, 1, 1, 0, 0, 0, 0, 0, 0, 0, 0, 0, 0, 0, 0, 1, 1, 1, 1, 1, 1, 0, 0, 0, 0, 0, 0, 1, 1, 1, 1, 1, 1, 0, 0, 0, 0, 0, 0, 2, 2, 2, 2, 2, 2, 1, 1, 1, 1, 1, 1, 2, 2, 2, 2, 2, 2, 0, 0, 0, 0, 0, 0, 0, 0, 0, 0, 4])
me_sphere_008.materials.append(mat_black)
me_sphere_008.materials.append(mat_red)
me_sphere_008.materials.append(mat_ash)
me_sphere_008.materials.append(mat_stone)
me_sphere_008.materials.append(mat_bottom)
me_sphere_008.use_remesh_preserve_volume = False
me_sphere_008.use_remesh_preserve_attributes = False
me_sphere_008.use_mirror_vertex_groups = False
me_sphere_008.update()

# ---- objects
ob_sphere_008 = bpy.data.objects.new('Sphere.008', me_sphere_008)

# ---- transforms, parenting, visibility, modifiers, constraints
ob_sphere_008.location = (0.0, 0.0, 0.0)
ob_sphere_008.rotation_euler = (3.142, -0.0, 0.0)
ob_sphere_008.lineart.crease_threshold = 0.0

# ---- collection membership
col_collection_1.objects.link(ob_sphere_008)

# ---- scene / render settings (as saved in the file)
scene.frame_start = 1; scene.frame_end = 250; scene.frame_set(0)
scene.render.engine = 'BLENDER_EEVEE_NEXT'
scene.render.resolution_percentage = 50
scene.render.dither_intensity = 0.0
scene.cycles.use_denoising = False
scene.cycles.samples = 128
scene.cycles.sampling_pattern = 'TABULATED_SOBOL'
scene.cycles.use_adaptive_sampling = False
scene.cycles.use_light_tree = False
scene.cycles.blur_glossy = 0.0
scene.cycles.sample_clamp_indirect = 0.0
scene.view_settings.view_transform = 'Standard'
bpy.context.view_layer.update()

# ---- added for rendering (the .blend has no active camera and no usable light): camera, sun
cam_auto = bpy.data.cameras.new('AutoCamera')
cam_auto.lens = 50.0
cam_auto.sensor_width = 36.0
cam_auto.clip_end = 1000.0
ob_auto_camera = bpy.data.objects.new('AutoCamera', cam_auto)
scene.collection.objects.link(ob_auto_camera)
ob_auto_camera.location = (5.03372, -6.14119, 4.02686)
ob_auto_camera.rotation_euler = (1.09748, -7.21219e-08, 0.694738)
scene.camera = ob_auto_camera
light_auto_sun = bpy.data.lights.new('AutoSun', 'SUN')
light_auto_sun.energy = 3.0
light_auto_sun.angle = 0.0523599
ob_auto_sun = bpy.data.objects.new('AutoSun', light_auto_sun)
scene.collection.objects.link(ob_auto_sun)
ob_auto_sun.rotation_euler = (0.872665, 0.174533, 0.523599)
bpy.context.view_layer.update()
